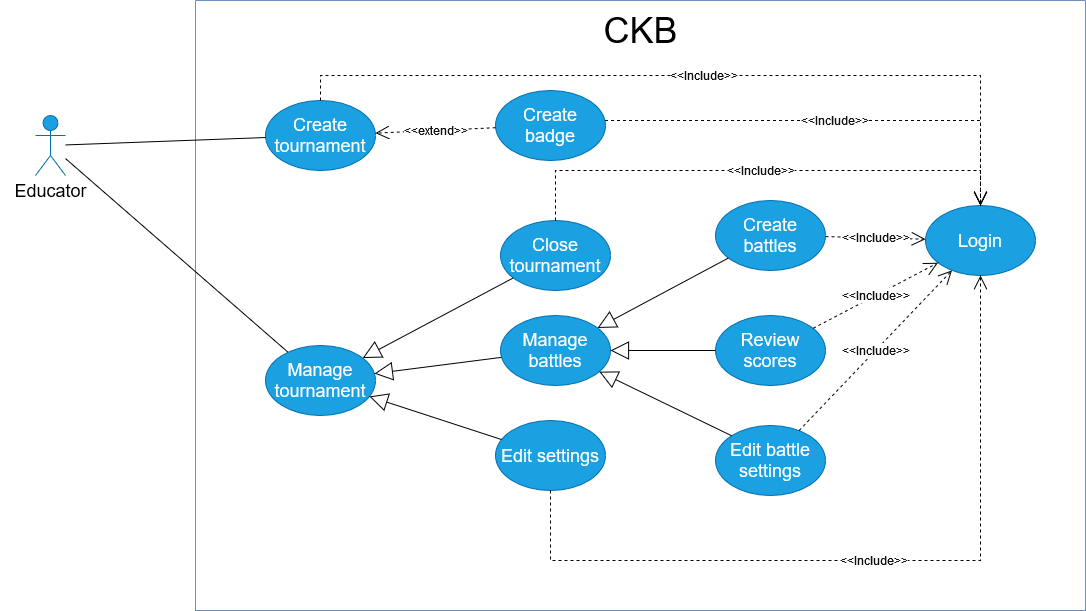

The diagram above was exported from draw.io. Its source (the exported page's mxGraphModel, read from the mxfile embedded in the PNG):
<mxGraphModel dx="1434" dy="1613" grid="1" gridSize="10" guides="1" tooltips="1" connect="1" arrows="1" fold="1" page="1" pageScale="1" pageWidth="1100" pageHeight="850" background="#ffffff" math="0" shadow="0">
  <root>
    <mxCell id="0" />
    <mxCell id="1" parent="0" />
    <mxCell id="dGlDJDr8xStuJurOJMMy-42" value="" style="shape=umlActor;verticalLabelPosition=bottom;verticalAlign=top;html=1;outlineConnect=0;fillColor=#1ba1e2;strokeColor=#006EAF;fontColor=#ffffff;" vertex="1" parent="1">
      <mxGeometry x="35" y="-715" width="30" height="60" as="geometry" />
    </mxCell>
    <mxCell id="dGlDJDr8xStuJurOJMMy-43" value="" style="swimlane;startSize=0;fillColor=#dae8fc;strokeColor=#6c8ebf;" vertex="1" parent="1">
      <mxGeometry x="195" y="-830" width="890" height="610" as="geometry" />
    </mxCell>
    <mxCell id="dGlDJDr8xStuJurOJMMy-44" value="&lt;font style=&quot;font-size: 36px;&quot;&gt;CKB&lt;/font&gt;" style="text;html=1;align=center;verticalAlign=middle;resizable=0;points=[];autosize=1;strokeColor=none;fillColor=none;" vertex="1" parent="dGlDJDr8xStuJurOJMMy-43">
      <mxGeometry x="395" width="100" height="60" as="geometry" />
    </mxCell>
    <mxCell id="dGlDJDr8xStuJurOJMMy-45" value="&lt;font style=&quot;font-size: 18px;&quot;&gt;Manage tournament&lt;/font&gt;" style="ellipse;whiteSpace=wrap;html=1;fillColor=#1ba1e2;strokeColor=#006EAF;fontColor=#ffffff;" vertex="1" parent="dGlDJDr8xStuJurOJMMy-43">
      <mxGeometry x="70" y="345" width="110" height="70" as="geometry" />
    </mxCell>
    <mxCell id="dGlDJDr8xStuJurOJMMy-46" value="&lt;font style=&quot;font-size: 18px;&quot;&gt;Create tournament&lt;br&gt;&lt;/font&gt;" style="ellipse;whiteSpace=wrap;html=1;fillColor=#1ba1e2;strokeColor=#006EAF;fontColor=#ffffff;" vertex="1" parent="dGlDJDr8xStuJurOJMMy-43">
      <mxGeometry x="70" y="100" width="110" height="70" as="geometry" />
    </mxCell>
    <mxCell id="dGlDJDr8xStuJurOJMMy-47" value="&lt;font style=&quot;font-size: 18px;&quot;&gt;Create badge&lt;br&gt;&lt;/font&gt;" style="ellipse;whiteSpace=wrap;html=1;fillColor=#1ba1e2;strokeColor=#006EAF;fontColor=#ffffff;" vertex="1" parent="dGlDJDr8xStuJurOJMMy-43">
      <mxGeometry x="300" y="90" width="110" height="70" as="geometry" />
    </mxCell>
    <mxCell id="dGlDJDr8xStuJurOJMMy-48" value="&lt;font style=&quot;font-size: 18px;&quot;&gt;Edit settings&lt;br&gt;&lt;/font&gt;" style="ellipse;whiteSpace=wrap;html=1;fillColor=#1ba1e2;strokeColor=#006EAF;fontColor=#ffffff;" vertex="1" parent="dGlDJDr8xStuJurOJMMy-43">
      <mxGeometry x="300" y="420" width="110" height="70" as="geometry" />
    </mxCell>
    <mxCell id="dGlDJDr8xStuJurOJMMy-49" value="&lt;font style=&quot;font-size: 18px;&quot;&gt;Edit battle settings&lt;br&gt;&lt;/font&gt;" style="ellipse;whiteSpace=wrap;html=1;fillColor=#1ba1e2;strokeColor=#006EAF;fontColor=#ffffff;" vertex="1" parent="dGlDJDr8xStuJurOJMMy-43">
      <mxGeometry x="520" y="425" width="110" height="70" as="geometry" />
    </mxCell>
    <mxCell id="dGlDJDr8xStuJurOJMMy-50" value="&lt;font style=&quot;font-size: 18px;&quot;&gt;Create battles&lt;br&gt;&lt;/font&gt;" style="ellipse;whiteSpace=wrap;html=1;fillColor=#1ba1e2;strokeColor=#006EAF;fontColor=#ffffff;" vertex="1" parent="dGlDJDr8xStuJurOJMMy-43">
      <mxGeometry x="520" y="200" width="110" height="70" as="geometry" />
    </mxCell>
    <mxCell id="dGlDJDr8xStuJurOJMMy-51" value="&lt;font style=&quot;font-size: 18px;&quot;&gt;Manage battles&lt;/font&gt;" style="ellipse;whiteSpace=wrap;html=1;fillColor=#1ba1e2;strokeColor=#006EAF;fontColor=#ffffff;" vertex="1" parent="dGlDJDr8xStuJurOJMMy-43">
      <mxGeometry x="305" y="315" width="110" height="70" as="geometry" />
    </mxCell>
    <mxCell id="dGlDJDr8xStuJurOJMMy-52" value="&lt;font style=&quot;font-size: 18px;&quot;&gt;Review scores&lt;br&gt;&lt;/font&gt;" style="ellipse;whiteSpace=wrap;html=1;fillColor=#1ba1e2;strokeColor=#006EAF;fontColor=#ffffff;" vertex="1" parent="dGlDJDr8xStuJurOJMMy-43">
      <mxGeometry x="520" y="315" width="110" height="70" as="geometry" />
    </mxCell>
    <mxCell id="dGlDJDr8xStuJurOJMMy-53" value="&lt;font style=&quot;font-size: 18px;&quot;&gt;Login&lt;/font&gt;" style="ellipse;whiteSpace=wrap;html=1;fillColor=#1ba1e2;strokeColor=#006EAF;fontColor=#ffffff;" vertex="1" parent="dGlDJDr8xStuJurOJMMy-43">
      <mxGeometry x="730" y="205" width="110" height="70" as="geometry" />
    </mxCell>
    <mxCell id="dGlDJDr8xStuJurOJMMy-54" value="&lt;font color=&quot;#0f0f0f&quot;&gt;&amp;lt;&amp;lt;Include&amp;gt;&amp;gt;&lt;/font&gt;" style="endArrow=open;endSize=12;dashed=1;html=1;rounded=0;fontFamily=Helvetica;fontSize=12;fontColor=#ffffff;" edge="1" parent="dGlDJDr8xStuJurOJMMy-43" source="dGlDJDr8xStuJurOJMMy-46" target="dGlDJDr8xStuJurOJMMy-53">
      <mxGeometry width="160" relative="1" as="geometry">
        <mxPoint x="180" y="85" as="sourcePoint" />
        <mxPoint x="560" y="85" as="targetPoint" />
        <Array as="points">
          <mxPoint x="125" y="75" />
          <mxPoint x="785" y="75" />
        </Array>
      </mxGeometry>
    </mxCell>
    <mxCell id="dGlDJDr8xStuJurOJMMy-55" value="&lt;font color=&quot;#0f0f0f&quot;&gt;&amp;lt;&amp;lt;Include&amp;gt;&amp;gt;&lt;/font&gt;" style="endArrow=open;endSize=12;dashed=1;html=1;rounded=0;fontFamily=Helvetica;fontSize=12;fontColor=#ffffff;edgeStyle=orthogonalEdgeStyle;" edge="1" parent="dGlDJDr8xStuJurOJMMy-43" source="dGlDJDr8xStuJurOJMMy-48" target="dGlDJDr8xStuJurOJMMy-53">
      <mxGeometry width="160" relative="1" as="geometry">
        <mxPoint x="340" y="555" as="sourcePoint" />
        <mxPoint x="530" y="555" as="targetPoint" />
        <Array as="points">
          <mxPoint x="355" y="560" />
          <mxPoint x="785" y="560" />
        </Array>
      </mxGeometry>
    </mxCell>
    <mxCell id="dGlDJDr8xStuJurOJMMy-56" value="&lt;font color=&quot;#0f0f0f&quot;&gt;&amp;lt;&amp;lt;Include&amp;gt;&amp;gt;&lt;/font&gt;" style="endArrow=open;endSize=12;dashed=1;html=1;rounded=0;fontFamily=Helvetica;fontSize=12;fontColor=#ffffff;edgeStyle=orthogonalEdgeStyle;" edge="1" parent="dGlDJDr8xStuJurOJMMy-43" source="dGlDJDr8xStuJurOJMMy-47" target="dGlDJDr8xStuJurOJMMy-53">
      <mxGeometry width="160" relative="1" as="geometry">
        <mxPoint x="370" y="155" as="sourcePoint" />
        <mxPoint x="560" y="155" as="targetPoint" />
        <Array as="points">
          <mxPoint x="785" y="120" />
        </Array>
      </mxGeometry>
    </mxCell>
    <mxCell id="dGlDJDr8xStuJurOJMMy-57" value="&lt;font color=&quot;#0f0f0f&quot;&gt;&amp;lt;&amp;lt;Include&amp;gt;&amp;gt;&lt;/font&gt;" style="endArrow=open;endSize=12;dashed=1;html=1;rounded=0;fontFamily=Helvetica;fontSize=12;fontColor=#ffffff;" edge="1" parent="dGlDJDr8xStuJurOJMMy-43" source="dGlDJDr8xStuJurOJMMy-52" target="dGlDJDr8xStuJurOJMMy-53">
      <mxGeometry width="160" relative="1" as="geometry">
        <mxPoint x="600" y="295" as="sourcePoint" />
        <mxPoint x="790" y="295" as="targetPoint" />
      </mxGeometry>
    </mxCell>
    <mxCell id="dGlDJDr8xStuJurOJMMy-58" value="&lt;font color=&quot;#0f0f0f&quot;&gt;&amp;lt;&amp;lt;Include&amp;gt;&amp;gt;&lt;/font&gt;" style="endArrow=open;endSize=12;dashed=1;html=1;rounded=0;fontFamily=Helvetica;fontSize=12;fontColor=#ffffff;" edge="1" parent="dGlDJDr8xStuJurOJMMy-43" source="dGlDJDr8xStuJurOJMMy-49" target="dGlDJDr8xStuJurOJMMy-53">
      <mxGeometry width="160" relative="1" as="geometry">
        <mxPoint x="638" y="348" as="sourcePoint" />
        <mxPoint x="763" y="282" as="targetPoint" />
      </mxGeometry>
    </mxCell>
    <mxCell id="dGlDJDr8xStuJurOJMMy-59" value="&lt;font color=&quot;#0f0f0f&quot;&gt;&amp;lt;&amp;lt;Include&amp;gt;&amp;gt;&lt;/font&gt;" style="endArrow=open;endSize=12;dashed=1;html=1;rounded=0;fontFamily=Helvetica;fontSize=12;fontColor=#ffffff;" edge="1" parent="dGlDJDr8xStuJurOJMMy-43" source="dGlDJDr8xStuJurOJMMy-50" target="dGlDJDr8xStuJurOJMMy-53">
      <mxGeometry width="160" relative="1" as="geometry">
        <mxPoint x="660" y="205" as="sourcePoint" />
        <mxPoint x="785" y="139" as="targetPoint" />
      </mxGeometry>
    </mxCell>
    <mxCell id="dGlDJDr8xStuJurOJMMy-63" value="&lt;font color=&quot;#0f0f0f&quot;&gt;&amp;lt;&amp;lt;extend&amp;gt;&amp;gt;&lt;/font&gt;" style="endArrow=open;endSize=12;dashed=1;html=1;rounded=0;fontFamily=Helvetica;fontSize=12;fontColor=#ffffff;" edge="1" parent="dGlDJDr8xStuJurOJMMy-43" source="dGlDJDr8xStuJurOJMMy-47" target="dGlDJDr8xStuJurOJMMy-46">
      <mxGeometry width="160" relative="1" as="geometry">
        <mxPoint x="275" y="269" as="sourcePoint" />
        <mxPoint x="170" y="269" as="targetPoint" />
      </mxGeometry>
    </mxCell>
    <mxCell id="dGlDJDr8xStuJurOJMMy-69" value="&lt;font style=&quot;font-size: 18px;&quot;&gt;Close tournament &lt;/font&gt;" style="ellipse;whiteSpace=wrap;html=1;fillColor=#1ba1e2;strokeColor=#006EAF;fontColor=#ffffff;" vertex="1" parent="dGlDJDr8xStuJurOJMMy-43">
      <mxGeometry x="305" y="220" width="110" height="70" as="geometry" />
    </mxCell>
    <mxCell id="dGlDJDr8xStuJurOJMMy-71" value="&lt;font color=&quot;#0f0f0f&quot;&gt;&amp;lt;&amp;lt;Include&amp;gt;&amp;gt;&lt;/font&gt;" style="endArrow=open;endSize=12;dashed=1;html=1;rounded=0;fontFamily=Helvetica;fontSize=12;fontColor=#ffffff;edgeStyle=orthogonalEdgeStyle;" edge="1" parent="dGlDJDr8xStuJurOJMMy-43" source="dGlDJDr8xStuJurOJMMy-69" target="dGlDJDr8xStuJurOJMMy-53">
      <mxGeometry width="160" relative="1" as="geometry">
        <mxPoint x="640" y="246" as="sourcePoint" />
        <mxPoint x="740" y="249" as="targetPoint" />
        <Array as="points">
          <mxPoint x="360" y="170" />
          <mxPoint x="785" y="170" />
        </Array>
      </mxGeometry>
    </mxCell>
    <mxCell id="dGlDJDr8xStuJurOJMMy-72" value="" style="endArrow=block;endSize=16;endFill=0;html=1;rounded=0;" edge="1" parent="dGlDJDr8xStuJurOJMMy-43" source="dGlDJDr8xStuJurOJMMy-69" target="dGlDJDr8xStuJurOJMMy-45">
      <mxGeometry width="160" relative="1" as="geometry">
        <mxPoint x="95" y="510" as="sourcePoint" />
        <mxPoint x="255" y="510" as="targetPoint" />
      </mxGeometry>
    </mxCell>
    <mxCell id="dGlDJDr8xStuJurOJMMy-74" value="" style="endArrow=block;endSize=16;endFill=0;html=1;rounded=0;" edge="1" parent="dGlDJDr8xStuJurOJMMy-43" source="dGlDJDr8xStuJurOJMMy-48" target="dGlDJDr8xStuJurOJMMy-45">
      <mxGeometry width="160" relative="1" as="geometry">
        <mxPoint x="115" y="530" as="sourcePoint" />
        <mxPoint x="275" y="530" as="targetPoint" />
      </mxGeometry>
    </mxCell>
    <mxCell id="dGlDJDr8xStuJurOJMMy-73" value="" style="endArrow=block;endSize=16;endFill=0;html=1;rounded=0;" edge="1" parent="dGlDJDr8xStuJurOJMMy-43" source="dGlDJDr8xStuJurOJMMy-51" target="dGlDJDr8xStuJurOJMMy-45">
      <mxGeometry width="160" relative="1" as="geometry">
        <mxPoint x="105" y="520" as="sourcePoint" />
        <mxPoint x="265" y="520" as="targetPoint" />
      </mxGeometry>
    </mxCell>
    <mxCell id="dGlDJDr8xStuJurOJMMy-81" value="" style="endArrow=block;endSize=16;endFill=0;html=1;rounded=0;" edge="1" parent="dGlDJDr8xStuJurOJMMy-43" source="dGlDJDr8xStuJurOJMMy-52" target="dGlDJDr8xStuJurOJMMy-51">
      <mxGeometry width="160" relative="1" as="geometry">
        <mxPoint x="336" y="387" as="sourcePoint" />
        <mxPoint x="209" y="403" as="targetPoint" />
      </mxGeometry>
    </mxCell>
    <mxCell id="dGlDJDr8xStuJurOJMMy-80" value="" style="endArrow=block;endSize=16;endFill=0;html=1;rounded=0;" edge="1" parent="dGlDJDr8xStuJurOJMMy-43" source="dGlDJDr8xStuJurOJMMy-50" target="dGlDJDr8xStuJurOJMMy-51">
      <mxGeometry width="160" relative="1" as="geometry">
        <mxPoint x="332" y="377" as="sourcePoint" />
        <mxPoint x="205" y="393" as="targetPoint" />
      </mxGeometry>
    </mxCell>
    <mxCell id="dGlDJDr8xStuJurOJMMy-79" value="" style="endArrow=block;endSize=16;endFill=0;html=1;rounded=0;exitX=0;exitY=0;exitDx=0;exitDy=0;" edge="1" parent="dGlDJDr8xStuJurOJMMy-43" source="dGlDJDr8xStuJurOJMMy-49" target="dGlDJDr8xStuJurOJMMy-51">
      <mxGeometry width="160" relative="1" as="geometry">
        <mxPoint x="316" y="367" as="sourcePoint" />
        <mxPoint x="189" y="383" as="targetPoint" />
      </mxGeometry>
    </mxCell>
    <mxCell id="dGlDJDr8xStuJurOJMMy-66" value="" style="endArrow=none;html=1;rounded=0;" edge="1" parent="1" source="dGlDJDr8xStuJurOJMMy-42" target="dGlDJDr8xStuJurOJMMy-46">
      <mxGeometry width="50" height="50" relative="1" as="geometry">
        <mxPoint x="395" y="-575" as="sourcePoint" />
        <mxPoint x="255.2660509435916" y="-698.8159841981264" as="targetPoint" />
      </mxGeometry>
    </mxCell>
    <mxCell id="dGlDJDr8xStuJurOJMMy-67" value="&lt;font style=&quot;font-size: 18px;&quot;&gt;Educator&lt;/font&gt;" style="text;html=1;align=center;verticalAlign=middle;resizable=0;points=[];autosize=1;strokeColor=none;fillColor=none;" vertex="1" parent="1">
      <mxGeometry y="-660" width="100" height="40" as="geometry" />
    </mxCell>
    <mxCell id="dGlDJDr8xStuJurOJMMy-68" value="" style="endArrow=none;html=1;rounded=0;" edge="1" parent="1" source="dGlDJDr8xStuJurOJMMy-42" target="dGlDJDr8xStuJurOJMMy-45">
      <mxGeometry width="50" height="50" relative="1" as="geometry">
        <mxPoint x="50" y="-580" as="sourcePoint" />
        <mxPoint x="252.94201080083803" y="-595.7055152476312" as="targetPoint" />
      </mxGeometry>
    </mxCell>
  </root>
</mxGraphModel>